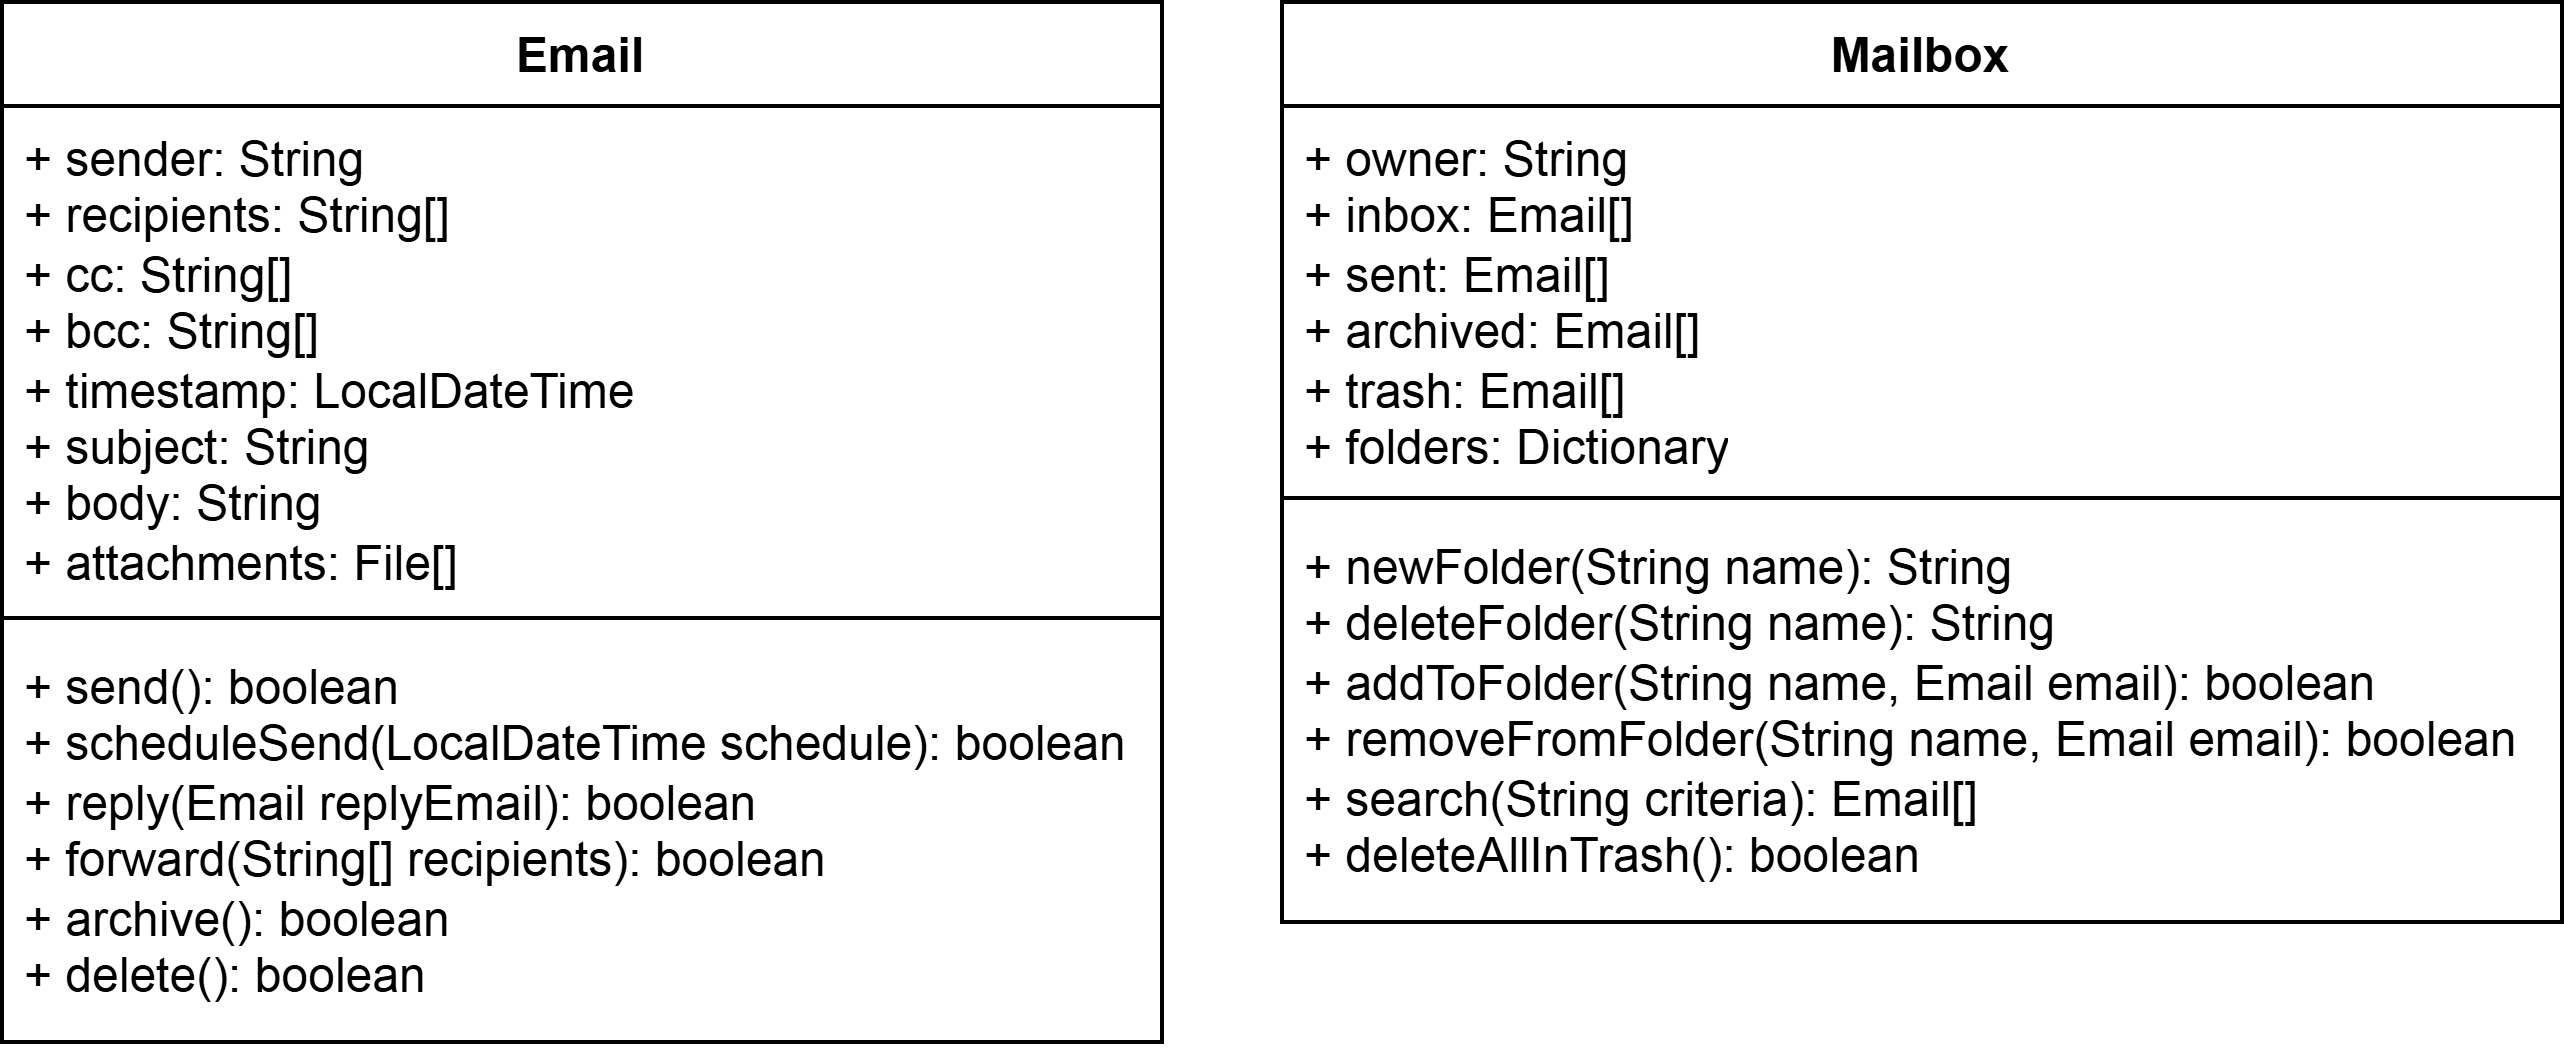

The diagram above was exported from draw.io. Its source (the exported page's mxGraphModel, read from the mxfile embedded in the PNG):
<mxGraphModel dx="570" dy="567" grid="1" gridSize="10" guides="1" tooltips="1" connect="1" arrows="1" fold="1" page="1" pageScale="1" pageWidth="827" pageHeight="1169" math="0" shadow="0">
  <root>
    <mxCell id="0" />
    <mxCell id="1" parent="0" />
    <mxCell id="8grgZ2oTgCQ2FetMI3lQ-9" value="Email" style="swimlane;fontStyle=1;align=center;verticalAlign=top;childLayout=stackLayout;horizontal=1;startSize=26;horizontalStack=0;resizeParent=1;resizeParentMax=0;resizeLast=0;collapsible=1;marginBottom=0;whiteSpace=wrap;html=1;" vertex="1" parent="1">
      <mxGeometry x="40" y="40" width="290" height="260" as="geometry" />
    </mxCell>
    <mxCell id="8grgZ2oTgCQ2FetMI3lQ-10" value="&lt;div&gt;+ sender: String&lt;/div&gt;+ recipients: String[]&lt;div&gt;+ cc: String[]&lt;/div&gt;&lt;div&gt;+ bcc: String[]&lt;br&gt;&lt;div&gt;+ timestamp: LocalDateTime&lt;br&gt;&lt;div&gt;+ subject: String&lt;/div&gt;&lt;div&gt;+ body: String&lt;/div&gt;&lt;div&gt;+ attachments: File[]&lt;/div&gt;&lt;/div&gt;&lt;/div&gt;" style="text;strokeColor=none;fillColor=none;align=left;verticalAlign=top;spacingLeft=4;spacingRight=4;overflow=hidden;rotatable=0;points=[[0,0.5],[1,0.5]];portConstraint=eastwest;whiteSpace=wrap;html=1;" vertex="1" parent="8grgZ2oTgCQ2FetMI3lQ-9">
      <mxGeometry y="26" width="290" height="124" as="geometry" />
    </mxCell>
    <mxCell id="8grgZ2oTgCQ2FetMI3lQ-11" value="" style="line;strokeWidth=1;fillColor=none;align=left;verticalAlign=middle;spacingTop=-1;spacingLeft=3;spacingRight=3;rotatable=0;labelPosition=right;points=[];portConstraint=eastwest;strokeColor=inherit;" vertex="1" parent="8grgZ2oTgCQ2FetMI3lQ-9">
      <mxGeometry y="150" width="290" height="8" as="geometry" />
    </mxCell>
    <mxCell id="8grgZ2oTgCQ2FetMI3lQ-12" value="+ send(): boolean&lt;div&gt;+ scheduleSend(LocalDateTime schedule): boolean&lt;/div&gt;&lt;div&gt;+ reply(Email replyEmail): boolean&lt;/div&gt;&lt;div&gt;+ forward(String[] recipients): boolean&lt;/div&gt;&lt;div&gt;+ archive(): boolean&lt;/div&gt;&lt;div&gt;+ delete(): boolean&lt;/div&gt;" style="text;strokeColor=none;fillColor=none;align=left;verticalAlign=top;spacingLeft=4;spacingRight=4;overflow=hidden;rotatable=0;points=[[0,0.5],[1,0.5]];portConstraint=eastwest;whiteSpace=wrap;html=1;" vertex="1" parent="8grgZ2oTgCQ2FetMI3lQ-9">
      <mxGeometry y="158" width="290" height="102" as="geometry" />
    </mxCell>
    <mxCell id="8grgZ2oTgCQ2FetMI3lQ-13" value="Mailbox" style="swimlane;fontStyle=1;align=center;verticalAlign=top;childLayout=stackLayout;horizontal=1;startSize=26;horizontalStack=0;resizeParent=1;resizeParentMax=0;resizeLast=0;collapsible=1;marginBottom=0;whiteSpace=wrap;html=1;" vertex="1" parent="1">
      <mxGeometry x="360" y="40" width="320" height="230" as="geometry" />
    </mxCell>
    <mxCell id="8grgZ2oTgCQ2FetMI3lQ-14" value="+ owner: String&lt;div&gt;+ inbox: Email[]&lt;/div&gt;&lt;div&gt;+ sent: Email[]&lt;/div&gt;&lt;div&gt;+ archived: Email[]&lt;/div&gt;&lt;div&gt;+ trash: Email[]&lt;/div&gt;&lt;div&gt;+ folders: Dictionary&lt;/div&gt;" style="text;strokeColor=none;fillColor=none;align=left;verticalAlign=top;spacingLeft=4;spacingRight=4;overflow=hidden;rotatable=0;points=[[0,0.5],[1,0.5]];portConstraint=eastwest;whiteSpace=wrap;html=1;" vertex="1" parent="8grgZ2oTgCQ2FetMI3lQ-13">
      <mxGeometry y="26" width="320" height="94" as="geometry" />
    </mxCell>
    <mxCell id="8grgZ2oTgCQ2FetMI3lQ-15" value="" style="line;strokeWidth=1;fillColor=none;align=left;verticalAlign=middle;spacingTop=-1;spacingLeft=3;spacingRight=3;rotatable=0;labelPosition=right;points=[];portConstraint=eastwest;strokeColor=inherit;" vertex="1" parent="8grgZ2oTgCQ2FetMI3lQ-13">
      <mxGeometry y="120" width="320" height="8" as="geometry" />
    </mxCell>
    <mxCell id="8grgZ2oTgCQ2FetMI3lQ-16" value="&lt;div&gt;+ newFolder(String name): String&lt;/div&gt;&lt;div&gt;+ deleteFolder(String name): String&lt;/div&gt;&lt;div&gt;+ addToFolder(String name, Email email): boolean&lt;/div&gt;&lt;div&gt;+ removeFromFolder(String name, Email email): boolean&lt;/div&gt;&lt;div&gt;+ search(String criteria): Email[]&lt;/div&gt;+ deleteAllInTrash(): boolean" style="text;strokeColor=none;fillColor=none;align=left;verticalAlign=top;spacingLeft=4;spacingRight=4;overflow=hidden;rotatable=0;points=[[0,0.5],[1,0.5]];portConstraint=eastwest;whiteSpace=wrap;html=1;" vertex="1" parent="8grgZ2oTgCQ2FetMI3lQ-13">
      <mxGeometry y="128" width="320" height="102" as="geometry" />
    </mxCell>
  </root>
</mxGraphModel>